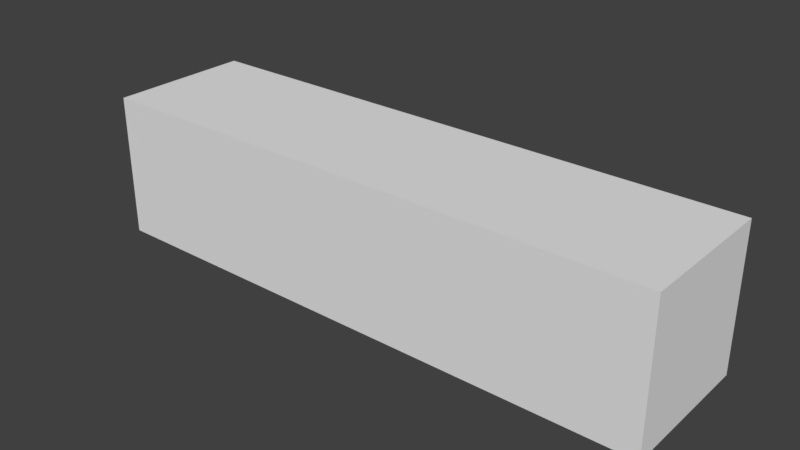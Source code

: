 # Source: LODA_SM_WoodFloor_1x0.25x0.25.blend  (saved by Blender 2.78.0; exported with 4.5.12 LTS)
import bpy
from mathutils import Matrix  # noqa: F401  (used for matrix-valued properties, if any)

bpy.ops.wm.read_factory_settings(use_empty=True)
scene = bpy.context.scene
scene.name = 'Scene'

# ---- collections
col_collection_1 = bpy.data.collections.new('Collection 1'); scene.collection.children.link(col_collection_1)

# ---- world
world_world = bpy.data.worlds.new('World'); scene.world = world_world
world_world.color = (0.05088, 0.05088, 0.05088)
world_world.use_sun_shadow = False
world_world.sun_shadow_jitter_overblur = 0.0
world_world.cycles.sampling_method = 'MANUAL'

# ---- meshes
me_woodfloor1x0_25x0_25 = bpy.data.meshes.new('WoodFloor1x0.25x0.25')
me_woodfloor1x0_25x0_25.from_pydata([(-1.0, -0.25, -2.184e-05), (-1.0, -0.25, 0.25), (-1.0, -8.009e-08, -2.369e-05), (-1.0, -8.009e-08, 0.25), (0.0, -0.25, -2.184e-05), (0.0, -0.25, 0.25), (9.058e-05, -8.009e-08, -2.369e-05), (9.058e-05, -8.009e-08, 0.25)], [], [(0, 1, 3, 2), (2, 3, 7, 6), (6, 7, 5, 4), (4, 5, 1, 0), (2, 6, 4, 0), (7, 3, 1, 5)])
me_woodfloor1x0_25x0_25.use_remesh_preserve_volume = False
me_woodfloor1x0_25x0_25.use_remesh_preserve_attributes = False
me_woodfloor1x0_25x0_25.use_mirror_vertex_groups = False
me_woodfloor1x0_25x0_25.update()

# ---- objects
ob_woodfloor1x0_25x0_25 = bpy.data.objects.new('WoodFloor1x0.25x0.25', me_woodfloor1x0_25x0_25)

# ---- transforms, parenting, visibility, modifiers, constraints
ob_woodfloor1x0_25x0_25.location = (0.0, 0.0, 0.0)
ob_woodfloor1x0_25x0_25.scale = (1.0, 1.0, 1.0)
ob_woodfloor1x0_25x0_25.lineart.crease_threshold = 0.0

# ---- collection membership
col_collection_1.objects.link(ob_woodfloor1x0_25x0_25)

# ---- scene / render settings (as saved in the file)
scene.frame_start = 1; scene.frame_end = 250; scene.frame_set(1)
scene.render.engine = 'BLENDER_EEVEE_NEXT'
scene.render.resolution_percentage = 50
scene.render.dither_intensity = 0.0
scene.cycles.use_denoising = False
scene.cycles.samples = 128
scene.cycles.sampling_pattern = 'TABULATED_SOBOL'
scene.cycles.light_sampling_threshold = 0.0
scene.cycles.use_adaptive_sampling = False
scene.cycles.use_light_tree = False
scene.cycles.blur_glossy = 0.0
scene.cycles.sample_clamp_indirect = 0.0
scene.view_settings.view_transform = 'Standard'
bpy.context.view_layer.update()

# ---- added for rendering (the .blend has no active camera and no usable light): camera, sun
cam_auto = bpy.data.cameras.new('AutoCamera')
cam_auto.lens = 50.0
cam_auto.sensor_width = 36.0
cam_auto.clip_end = 1000.0
ob_auto_camera = bpy.data.objects.new('AutoCamera', cam_auto)
scene.collection.objects.link(ob_auto_camera)
ob_auto_camera.location = (0.481496, -1.30277, 0.910168)
ob_auto_camera.rotation_euler = (1.09748, -7.21219e-08, 0.694738)
scene.camera = ob_auto_camera
light_auto_sun = bpy.data.lights.new('AutoSun', 'SUN')
light_auto_sun.energy = 3.0
light_auto_sun.angle = 0.0523599
ob_auto_sun = bpy.data.objects.new('AutoSun', light_auto_sun)
scene.collection.objects.link(ob_auto_sun)
ob_auto_sun.rotation_euler = (0.872665, 0.174533, 0.523599)
bpy.context.view_layer.update()
